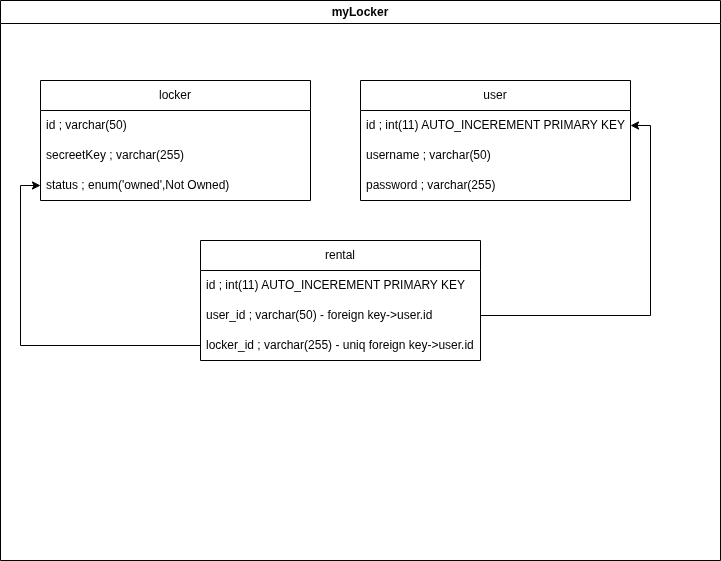

The diagram above was exported from draw.io. Its source (the exported page's mxGraphModel, read from the mxfile embedded in the PNG):
<mxGraphModel dx="1020" dy="616" grid="1" gridSize="10" guides="1" tooltips="1" connect="1" arrows="1" fold="1" page="1" pageScale="1" pageWidth="850" pageHeight="1100" math="0" shadow="0">
  <root>
    <mxCell id="0" />
    <mxCell id="1" parent="0" />
    <mxCell id="NNFPuuBVVoj5EDNIY4BR-2" parent="1" style="swimlane;whiteSpace=wrap;html=1;" value="myLocker" vertex="1">
      <mxGeometry height="560" width="720" x="80" y="40" as="geometry" />
    </mxCell>
    <mxCell id="NNFPuuBVVoj5EDNIY4BR-5" parent="NNFPuuBVVoj5EDNIY4BR-2" style="swimlane;fontStyle=0;childLayout=stackLayout;horizontal=1;startSize=30;horizontalStack=0;resizeParent=1;resizeParentMax=0;resizeLast=0;collapsible=1;marginBottom=0;whiteSpace=wrap;html=1;" value="locker" vertex="1">
      <mxGeometry height="120" width="270" x="40" y="80" as="geometry" />
    </mxCell>
    <mxCell id="NNFPuuBVVoj5EDNIY4BR-6" parent="NNFPuuBVVoj5EDNIY4BR-5" style="text;strokeColor=none;fillColor=none;align=left;verticalAlign=middle;spacingLeft=4;spacingRight=4;overflow=hidden;points=[[0,0.5],[1,0.5]];portConstraint=eastwest;rotatable=0;whiteSpace=wrap;html=1;" value="id ; varchar(50)" vertex="1">
      <mxGeometry height="30" width="270" y="30" as="geometry" />
    </mxCell>
    <mxCell id="NNFPuuBVVoj5EDNIY4BR-7" parent="NNFPuuBVVoj5EDNIY4BR-5" style="text;strokeColor=none;fillColor=none;align=left;verticalAlign=middle;spacingLeft=4;spacingRight=4;overflow=hidden;points=[[0,0.5],[1,0.5]];portConstraint=eastwest;rotatable=0;whiteSpace=wrap;html=1;" value="secreetKey ; varchar(255)" vertex="1">
      <mxGeometry height="30" width="270" y="60" as="geometry" />
    </mxCell>
    <mxCell id="NNFPuuBVVoj5EDNIY4BR-8" parent="NNFPuuBVVoj5EDNIY4BR-5" style="text;strokeColor=none;fillColor=none;align=left;verticalAlign=middle;spacingLeft=4;spacingRight=4;overflow=hidden;points=[[0,0.5],[1,0.5]];portConstraint=eastwest;rotatable=0;whiteSpace=wrap;html=1;" value="status ; enum('owned',Not Owned)" vertex="1">
      <mxGeometry height="30" width="270" y="90" as="geometry" />
    </mxCell>
    <mxCell id="NNFPuuBVVoj5EDNIY4BR-9" parent="NNFPuuBVVoj5EDNIY4BR-2" style="swimlane;fontStyle=0;childLayout=stackLayout;horizontal=1;startSize=30;horizontalStack=0;resizeParent=1;resizeParentMax=0;resizeLast=0;collapsible=1;marginBottom=0;whiteSpace=wrap;html=1;" value="user" vertex="1">
      <mxGeometry height="120" width="270" x="360" y="80" as="geometry" />
    </mxCell>
    <mxCell id="NNFPuuBVVoj5EDNIY4BR-10" parent="NNFPuuBVVoj5EDNIY4BR-9" style="text;strokeColor=none;fillColor=none;align=left;verticalAlign=middle;spacingLeft=4;spacingRight=4;overflow=hidden;points=[[0,0.5],[1,0.5]];portConstraint=eastwest;rotatable=0;whiteSpace=wrap;html=1;" value="id ; int(11) AUTO_INCEREMENT PRIMARY KEY" vertex="1">
      <mxGeometry height="30" width="270" y="30" as="geometry" />
    </mxCell>
    <mxCell id="NNFPuuBVVoj5EDNIY4BR-11" parent="NNFPuuBVVoj5EDNIY4BR-9" style="text;strokeColor=none;fillColor=none;align=left;verticalAlign=middle;spacingLeft=4;spacingRight=4;overflow=hidden;points=[[0,0.5],[1,0.5]];portConstraint=eastwest;rotatable=0;whiteSpace=wrap;html=1;" value="username ; varchar(50)" vertex="1">
      <mxGeometry height="30" width="270" y="60" as="geometry" />
    </mxCell>
    <mxCell id="NNFPuuBVVoj5EDNIY4BR-12" parent="NNFPuuBVVoj5EDNIY4BR-9" style="text;strokeColor=none;fillColor=none;align=left;verticalAlign=middle;spacingLeft=4;spacingRight=4;overflow=hidden;points=[[0,0.5],[1,0.5]];portConstraint=eastwest;rotatable=0;whiteSpace=wrap;html=1;" value="password ; varchar(255)" vertex="1">
      <mxGeometry height="30" width="270" y="90" as="geometry" />
    </mxCell>
    <mxCell id="NNFPuuBVVoj5EDNIY4BR-13" parent="NNFPuuBVVoj5EDNIY4BR-2" style="swimlane;fontStyle=0;childLayout=stackLayout;horizontal=1;startSize=30;horizontalStack=0;resizeParent=1;resizeParentMax=0;resizeLast=0;collapsible=1;marginBottom=0;whiteSpace=wrap;html=1;" value="rental" vertex="1">
      <mxGeometry height="120" width="280" x="200" y="240" as="geometry" />
    </mxCell>
    <mxCell id="NNFPuuBVVoj5EDNIY4BR-14" parent="NNFPuuBVVoj5EDNIY4BR-13" style="text;strokeColor=none;fillColor=none;align=left;verticalAlign=middle;spacingLeft=4;spacingRight=4;overflow=hidden;points=[[0,0.5],[1,0.5]];portConstraint=eastwest;rotatable=0;whiteSpace=wrap;html=1;" value="id ; int(11) AUTO_INCEREMENT PRIMARY KEY" vertex="1">
      <mxGeometry height="30" width="280" y="30" as="geometry" />
    </mxCell>
    <mxCell id="NNFPuuBVVoj5EDNIY4BR-15" parent="NNFPuuBVVoj5EDNIY4BR-13" style="text;strokeColor=none;fillColor=none;align=left;verticalAlign=middle;spacingLeft=4;spacingRight=4;overflow=hidden;points=[[0,0.5],[1,0.5]];portConstraint=eastwest;rotatable=0;whiteSpace=wrap;html=1;" value="user_id ; varchar(50) - foreign key-&amp;gt;user.id" vertex="1">
      <mxGeometry height="30" width="280" y="60" as="geometry" />
    </mxCell>
    <mxCell id="NNFPuuBVVoj5EDNIY4BR-16" parent="NNFPuuBVVoj5EDNIY4BR-13" style="text;strokeColor=none;fillColor=none;align=left;verticalAlign=middle;spacingLeft=4;spacingRight=4;overflow=hidden;points=[[0,0.5],[1,0.5]];portConstraint=eastwest;rotatable=0;whiteSpace=wrap;html=1;" value="locker_id ; varchar(255) - uniq foreign key-&amp;gt;user.id" vertex="1">
      <mxGeometry height="30" width="280" y="90" as="geometry" />
    </mxCell>
    <mxCell id="NNFPuuBVVoj5EDNIY4BR-19" edge="1" parent="NNFPuuBVVoj5EDNIY4BR-2" source="NNFPuuBVVoj5EDNIY4BR-15" style="edgeStyle=orthogonalEdgeStyle;rounded=0;orthogonalLoop=1;jettySize=auto;html=1;exitX=1;exitY=0.5;exitDx=0;exitDy=0;entryX=1;entryY=0.5;entryDx=0;entryDy=0;" target="NNFPuuBVVoj5EDNIY4BR-10">
      <mxGeometry relative="1" as="geometry" />
    </mxCell>
    <mxCell id="NNFPuuBVVoj5EDNIY4BR-20" edge="1" parent="NNFPuuBVVoj5EDNIY4BR-2" source="NNFPuuBVVoj5EDNIY4BR-16" style="edgeStyle=orthogonalEdgeStyle;rounded=0;orthogonalLoop=1;jettySize=auto;html=1;exitX=0;exitY=0.5;exitDx=0;exitDy=0;entryX=0;entryY=0.5;entryDx=0;entryDy=0;" target="NNFPuuBVVoj5EDNIY4BR-8">
      <mxGeometry relative="1" as="geometry" />
    </mxCell>
  </root>
</mxGraphModel>